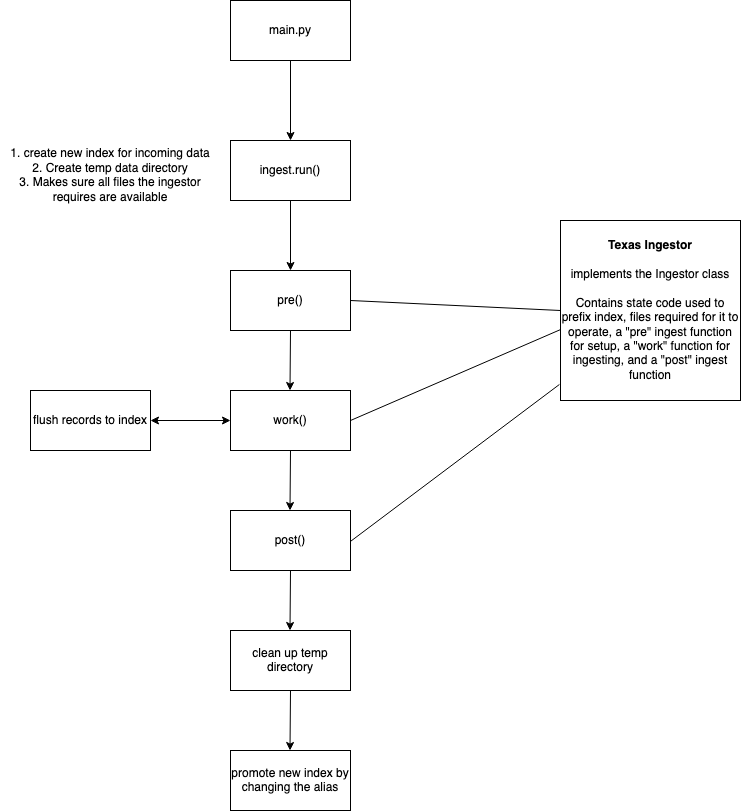

The diagram above was exported from draw.io. Its source (the exported page's mxGraphModel, read from the mxfile embedded in the PNG):
<mxGraphModel dx="1169" dy="843" grid="1" gridSize="10" guides="1" tooltips="1" connect="1" arrows="1" fold="1" page="1" pageScale="1" pageWidth="850" pageHeight="1100" math="0" shadow="0">
  <root>
    <mxCell id="0" />
    <mxCell id="1" parent="0" />
    <mxCell id="c2JjWzi3sD3M7ybqZOM5-1" value="main.py" style="rounded=0;whiteSpace=wrap;html=1;" vertex="1" parent="1">
      <mxGeometry x="240" y="140" width="120" height="60" as="geometry" />
    </mxCell>
    <mxCell id="c2JjWzi3sD3M7ybqZOM5-2" value="ingest.run()" style="rounded=0;whiteSpace=wrap;html=1;" vertex="1" parent="1">
      <mxGeometry x="240" y="280" width="120" height="60" as="geometry" />
    </mxCell>
    <mxCell id="c2JjWzi3sD3M7ybqZOM5-3" value="pre()" style="rounded=0;whiteSpace=wrap;html=1;" vertex="1" parent="1">
      <mxGeometry x="240" y="410" width="120" height="60" as="geometry" />
    </mxCell>
    <mxCell id="c2JjWzi3sD3M7ybqZOM5-6" value="&lt;div&gt;1. create new index for incoming data&lt;/div&gt;&lt;div&gt;2. Create temp data directory&lt;/div&gt;&lt;div&gt;3. Makes sure all files the ingestor &lt;br&gt;&lt;/div&gt;requires are available" style="text;html=1;strokeColor=none;fillColor=none;align=center;verticalAlign=middle;whiteSpace=wrap;rounded=0;" vertex="1" parent="1">
      <mxGeometry x="10" y="270" width="220" height="90" as="geometry" />
    </mxCell>
    <mxCell id="c2JjWzi3sD3M7ybqZOM5-7" value="&lt;div&gt;&lt;b&gt;Texas Ingestor&lt;/b&gt;&lt;/div&gt;&lt;div&gt;&lt;b&gt;&lt;br&gt;&lt;/b&gt;&lt;/div&gt;&lt;div&gt;implements the Ingestor class&lt;/div&gt;&lt;div&gt;&lt;br&gt;&lt;/div&gt;&lt;div&gt;Contains state code used to prefix index, files required for it to operate, a &quot;pre&quot; ingest function for setup, a &quot;work&quot; function for ingesting, and a &quot;post&quot; ingest function&lt;br&gt;&lt;/div&gt;" style="whiteSpace=wrap;html=1;aspect=fixed;" vertex="1" parent="1">
      <mxGeometry x="570" y="360" width="180" height="180" as="geometry" />
    </mxCell>
    <mxCell id="c2JjWzi3sD3M7ybqZOM5-8" value="" style="endArrow=none;html=1;entryX=0;entryY=0.5;entryDx=0;entryDy=0;exitX=1;exitY=0.5;exitDx=0;exitDy=0;" edge="1" parent="1" source="c2JjWzi3sD3M7ybqZOM5-3" target="c2JjWzi3sD3M7ybqZOM5-7">
      <mxGeometry width="50" height="50" relative="1" as="geometry">
        <mxPoint x="370" y="420" as="sourcePoint" />
        <mxPoint x="420" y="370" as="targetPoint" />
      </mxGeometry>
    </mxCell>
    <mxCell id="c2JjWzi3sD3M7ybqZOM5-9" value="" style="endArrow=classic;html=1;exitX=0.5;exitY=1;exitDx=0;exitDy=0;" edge="1" parent="1" source="c2JjWzi3sD3M7ybqZOM5-1" target="c2JjWzi3sD3M7ybqZOM5-2">
      <mxGeometry width="50" height="50" relative="1" as="geometry">
        <mxPoint x="370" y="420" as="sourcePoint" />
        <mxPoint x="420" y="370" as="targetPoint" />
      </mxGeometry>
    </mxCell>
    <mxCell id="c2JjWzi3sD3M7ybqZOM5-10" value="" style="endArrow=classic;html=1;exitX=0.5;exitY=1;exitDx=0;exitDy=0;entryX=0.5;entryY=0;entryDx=0;entryDy=0;" edge="1" parent="1" source="c2JjWzi3sD3M7ybqZOM5-2" target="c2JjWzi3sD3M7ybqZOM5-3">
      <mxGeometry width="50" height="50" relative="1" as="geometry">
        <mxPoint x="370" y="420" as="sourcePoint" />
        <mxPoint x="420" y="370" as="targetPoint" />
      </mxGeometry>
    </mxCell>
    <mxCell id="c2JjWzi3sD3M7ybqZOM5-11" value="work()" style="rounded=0;whiteSpace=wrap;html=1;" vertex="1" parent="1">
      <mxGeometry x="240" y="530" width="120" height="60" as="geometry" />
    </mxCell>
    <mxCell id="c2JjWzi3sD3M7ybqZOM5-12" value="flush records to index" style="rounded=0;whiteSpace=wrap;html=1;" vertex="1" parent="1">
      <mxGeometry x="40" y="530" width="120" height="60" as="geometry" />
    </mxCell>
    <mxCell id="c2JjWzi3sD3M7ybqZOM5-13" value="" style="endArrow=classic;startArrow=classic;html=1;exitX=1;exitY=0.5;exitDx=0;exitDy=0;entryX=0;entryY=0.5;entryDx=0;entryDy=0;" edge="1" parent="1" source="c2JjWzi3sD3M7ybqZOM5-12" target="c2JjWzi3sD3M7ybqZOM5-11">
      <mxGeometry width="50" height="50" relative="1" as="geometry">
        <mxPoint x="370" y="610" as="sourcePoint" />
        <mxPoint x="420" y="560" as="targetPoint" />
        <Array as="points" />
      </mxGeometry>
    </mxCell>
    <mxCell id="c2JjWzi3sD3M7ybqZOM5-14" value="" style="endArrow=classic;html=1;entryX=0.5;entryY=0;entryDx=0;entryDy=0;exitX=0.5;exitY=1;exitDx=0;exitDy=0;" edge="1" parent="1" source="c2JjWzi3sD3M7ybqZOM5-3">
      <mxGeometry width="50" height="50" relative="1" as="geometry">
        <mxPoint x="300" y="480" as="sourcePoint" />
        <mxPoint x="299.5" y="530" as="targetPoint" />
      </mxGeometry>
    </mxCell>
    <mxCell id="c2JjWzi3sD3M7ybqZOM5-15" value="" style="endArrow=none;html=1;entryX=0;entryY=0.606;entryDx=0;entryDy=0;exitX=1;exitY=0.5;exitDx=0;exitDy=0;entryPerimeter=0;" edge="1" parent="1" source="c2JjWzi3sD3M7ybqZOM5-11" target="c2JjWzi3sD3M7ybqZOM5-7">
      <mxGeometry width="50" height="50" relative="1" as="geometry">
        <mxPoint x="370" y="450" as="sourcePoint" />
        <mxPoint x="580" y="460" as="targetPoint" />
      </mxGeometry>
    </mxCell>
    <mxCell id="c2JjWzi3sD3M7ybqZOM5-16" value="post()" style="rounded=0;whiteSpace=wrap;html=1;" vertex="1" parent="1">
      <mxGeometry x="240" y="650" width="120" height="60" as="geometry" />
    </mxCell>
    <mxCell id="c2JjWzi3sD3M7ybqZOM5-17" value="" style="endArrow=none;html=1;entryX=-0.006;entryY=0.911;entryDx=0;entryDy=0;exitX=1;exitY=0.5;exitDx=0;exitDy=0;entryPerimeter=0;" edge="1" parent="1" target="c2JjWzi3sD3M7ybqZOM5-7">
      <mxGeometry width="50" height="50" relative="1" as="geometry">
        <mxPoint x="360" y="680.92" as="sourcePoint" />
        <mxPoint x="570" y="589.9999999999999" as="targetPoint" />
      </mxGeometry>
    </mxCell>
    <mxCell id="c2JjWzi3sD3M7ybqZOM5-18" value="" style="endArrow=classic;html=1;entryX=0.5;entryY=0;entryDx=0;entryDy=0;exitX=0.5;exitY=1;exitDx=0;exitDy=0;" edge="1" parent="1">
      <mxGeometry width="50" height="50" relative="1" as="geometry">
        <mxPoint x="300" y="590" as="sourcePoint" />
        <mxPoint x="299.5" y="650" as="targetPoint" />
      </mxGeometry>
    </mxCell>
    <mxCell id="c2JjWzi3sD3M7ybqZOM5-19" value="clean up temp directory" style="rounded=0;whiteSpace=wrap;html=1;" vertex="1" parent="1">
      <mxGeometry x="240" y="770" width="120" height="60" as="geometry" />
    </mxCell>
    <mxCell id="c2JjWzi3sD3M7ybqZOM5-20" value="promote new index by changing the alias " style="rounded=0;whiteSpace=wrap;html=1;" vertex="1" parent="1">
      <mxGeometry x="240" y="890" width="120" height="60" as="geometry" />
    </mxCell>
    <mxCell id="c2JjWzi3sD3M7ybqZOM5-22" value="" style="endArrow=classic;html=1;entryX=0.5;entryY=0;entryDx=0;entryDy=0;exitX=0.5;exitY=1;exitDx=0;exitDy=0;" edge="1" parent="1">
      <mxGeometry width="50" height="50" relative="1" as="geometry">
        <mxPoint x="300" y="710" as="sourcePoint" />
        <mxPoint x="299.5" y="770" as="targetPoint" />
      </mxGeometry>
    </mxCell>
    <mxCell id="c2JjWzi3sD3M7ybqZOM5-23" value="" style="endArrow=classic;html=1;entryX=0.5;entryY=0;entryDx=0;entryDy=0;exitX=0.5;exitY=1;exitDx=0;exitDy=0;" edge="1" parent="1">
      <mxGeometry width="50" height="50" relative="1" as="geometry">
        <mxPoint x="300" y="830" as="sourcePoint" />
        <mxPoint x="299.5" y="890" as="targetPoint" />
      </mxGeometry>
    </mxCell>
  </root>
</mxGraphModel>